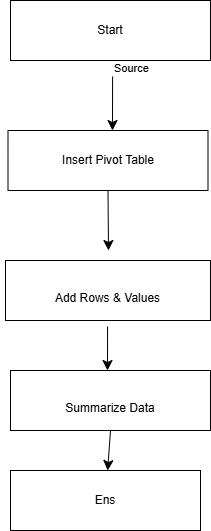

The diagram above was exported from draw.io. Its source (the exported page's mxGraphModel, read from the mxfile embedded in the PNG):
<mxGraphModel dx="703" dy="948" grid="1" gridSize="10" guides="1" tooltips="1" connect="1" arrows="1" fold="1" page="1" pageScale="1" pageWidth="850" pageHeight="1100" math="0" shadow="0">
  <root>
    <mxCell id="0" />
    <mxCell id="1" parent="0" />
    <mxCell id="d0TADu5wtLB9vY3aEmEW-2" parent="1" style="rounded=0;whiteSpace=wrap;html=1;" value="Insert Pivot Table" vertex="1">
      <mxGeometry height="60" width="200" x="197.5" y="260" as="geometry" />
    </mxCell>
    <mxCell id="RZg2Bzfygmk6YMLlpgL1-6" edge="1" parent="1" source="d0TADu5wtLB9vY3aEmEW-3" style="edgeStyle=none;curved=1;rounded=0;orthogonalLoop=1;jettySize=auto;html=1;exitX=0;exitY=0.5;exitDx=0;exitDy=0;fontSize=12;startSize=8;endSize=8;">
      <mxGeometry relative="1" as="geometry">
        <mxPoint x="210" y="430" as="targetPoint" />
      </mxGeometry>
    </mxCell>
    <mxCell id="d0TADu5wtLB9vY3aEmEW-3" parent="1" style="rounded=0;whiteSpace=wrap;html=1;" value="&lt;br&gt;Add Rows &amp;amp; Values" vertex="1">
      <mxGeometry height="60" width="205" x="195" y="390" as="geometry" />
    </mxCell>
    <mxCell id="d0TADu5wtLB9vY3aEmEW-4" parent="1" style="rounded=0;whiteSpace=wrap;html=1;" value="&lt;br&gt;Summarize Data" vertex="1">
      <mxGeometry height="60" width="200" x="200" y="500" as="geometry" />
    </mxCell>
    <mxCell id="d0TADu5wtLB9vY3aEmEW-6" edge="1" parent="1" style="endArrow=classic;html=1;rounded=0;fontSize=12;startSize=8;endSize=8;curved=1;exitX=0.432;exitY=0.933;exitDx=0;exitDy=0;exitPerimeter=0;" value="">
      <mxGeometry relative="1" as="geometry">
        <Array as="points" />
        <mxPoint x="302.08000000000004" y="205.98000000000002" as="sourcePoint" />
        <mxPoint x="302" y="260" as="targetPoint" />
      </mxGeometry>
    </mxCell>
    <mxCell id="d0TADu5wtLB9vY3aEmEW-8" connectable="0" parent="d0TADu5wtLB9vY3aEmEW-6" style="edgeLabel;resizable=0;html=1;;align=left;verticalAlign=bottom;" value="Source" vertex="1">
      <mxGeometry relative="1" x="-1" as="geometry" />
    </mxCell>
    <mxCell id="d0TADu5wtLB9vY3aEmEW-12" edge="1" parent="1" style="endArrow=classic;html=1;rounded=0;fontSize=12;startSize=8;endSize=8;curved=1;exitX=0.218;exitY=0.9;exitDx=0;exitDy=0;exitPerimeter=0;" value="">
      <mxGeometry relative="1" as="geometry">
        <mxPoint x="297.05999999999995" y="456" as="sourcePoint" />
        <mxPoint x="297" y="500" as="targetPoint" />
      </mxGeometry>
    </mxCell>
    <mxCell id="RZg2Bzfygmk6YMLlpgL1-4" parent="1" style="text;whiteSpace=wrap;html=1;" value="&lt;div&gt;&lt;br&gt;&lt;/div&gt;" vertex="1">
      <mxGeometry height="50" width="130" x="190" y="420" as="geometry" />
    </mxCell>
    <mxCell id="RZg2Bzfygmk6YMLlpgL1-5" edge="1" parent="1" source="d0TADu5wtLB9vY3aEmEW-2" style="endArrow=classic;html=1;rounded=0;fontSize=12;startSize=8;endSize=8;curved=1;exitX=0.5;exitY=1;exitDx=0;exitDy=0;" value="">
      <mxGeometry height="50" relative="1" width="50" as="geometry">
        <mxPoint x="340" y="510" as="sourcePoint" />
        <mxPoint x="298" y="380" as="targetPoint" />
      </mxGeometry>
    </mxCell>
    <mxCell id="WnwfGCUH3Ke_ZqU8R1F--1" parent="1" style="rounded=0;whiteSpace=wrap;html=1;" value="Start" vertex="1">
      <mxGeometry height="60" width="200" x="200" y="130" as="geometry" />
    </mxCell>
    <mxCell id="wmnLvH2xHYNN0bsFL25U-1" edge="1" parent="1" source="d0TADu5wtLB9vY3aEmEW-4" style="endArrow=classic;html=1;rounded=0;fontSize=12;startSize=8;endSize=8;curved=1;exitX=0.5;exitY=1;exitDx=0;exitDy=0;" target="wmnLvH2xHYNN0bsFL25U-2" value="">
      <mxGeometry height="50" relative="1" width="50" as="geometry">
        <mxPoint x="340" y="510" as="sourcePoint" />
        <mxPoint x="300" y="630" as="targetPoint" />
      </mxGeometry>
    </mxCell>
    <mxCell id="wmnLvH2xHYNN0bsFL25U-2" parent="1" style="rounded=0;whiteSpace=wrap;html=1;" value="Ens" vertex="1">
      <mxGeometry height="60" width="190" x="200" y="600" as="geometry" />
    </mxCell>
  </root>
</mxGraphModel>